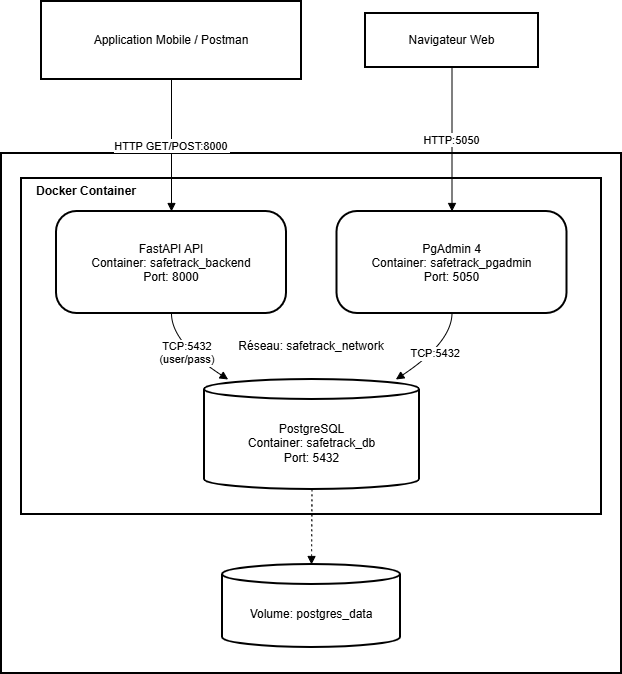

The diagram above was exported from draw.io. Its source (the exported page's mxGraphModel, read from the mxfile embedded in the PNG):
<mxGraphModel dx="1028" dy="645" grid="1" gridSize="10" guides="1" tooltips="1" connect="1" arrows="1" fold="1" page="1" pageScale="1" pageWidth="827" pageHeight="1169" math="0" shadow="0">
  <root>
    <mxCell id="0" />
    <mxCell id="1" parent="0" />
    <mxCell id="3GUE_T1rANk63wHlkl6k-1" value="Hôte Docker (Dev Machine)" style="whiteSpace=wrap;strokeWidth=2;" vertex="1" parent="1">
      <mxGeometry x="20" y="172" width="620" height="520" as="geometry" />
    </mxCell>
    <mxCell id="3GUE_T1rANk63wHlkl6k-2" value="Réseau: safetrack_network" style="whiteSpace=wrap;strokeWidth=2;" vertex="1" parent="1">
      <mxGeometry x="40" y="197" width="580" height="336" as="geometry" />
    </mxCell>
    <mxCell id="3GUE_T1rANk63wHlkl6k-3" value="PostgreSQL&#10;Container: safetrack_db&#10;Port: 5432" style="shape=cylinder3;boundedLbl=1;backgroundOutline=1;size=10;strokeWidth=2;whiteSpace=wrap;" vertex="1" parent="1">
      <mxGeometry x="223" y="398" width="215" height="110" as="geometry" />
    </mxCell>
    <mxCell id="3GUE_T1rANk63wHlkl6k-4" value="FastAPI API&#10;Container: safetrack_backend&#10;Port: 8000" style="rounded=1;arcSize=20;strokeWidth=2" vertex="1" parent="1">
      <mxGeometry x="75" y="230" width="230" height="102" as="geometry" />
    </mxCell>
    <mxCell id="3GUE_T1rANk63wHlkl6k-5" value="PgAdmin 4&#10;Container: safetrack_pgadmin&#10;Port: 5050" style="rounded=1;arcSize=20;strokeWidth=2" vertex="1" parent="1">
      <mxGeometry x="355.5" y="230" width="230" height="102" as="geometry" />
    </mxCell>
    <mxCell id="3GUE_T1rANk63wHlkl6k-6" value="Volume: postgres_data" style="shape=cylinder3;boundedLbl=1;backgroundOutline=1;size=10;strokeWidth=2;whiteSpace=wrap;" vertex="1" parent="1">
      <mxGeometry x="241" y="583" width="178" height="83" as="geometry" />
    </mxCell>
    <mxCell id="3GUE_T1rANk63wHlkl6k-7" value="Application Mobile / Postman" style="whiteSpace=wrap;strokeWidth=2;" vertex="1" parent="1">
      <mxGeometry x="60" y="20" width="260" height="78" as="geometry" />
    </mxCell>
    <mxCell id="3GUE_T1rANk63wHlkl6k-8" value="Navigateur Web" style="whiteSpace=wrap;strokeWidth=2;" vertex="1" parent="1">
      <mxGeometry x="384" y="32" width="173" height="54" as="geometry" />
    </mxCell>
    <mxCell id="3GUE_T1rANk63wHlkl6k-9" value="HTTP GET/POST:8000" style="curved=1;startArrow=none;endArrow=block;exitX=0.5;exitY=1;entryX=0.5;entryY=0;rounded=0;" edge="1" parent="1" source="3GUE_T1rANk63wHlkl6k-7" target="3GUE_T1rANk63wHlkl6k-4">
      <mxGeometry relative="1" as="geometry">
        <Array as="points" />
      </mxGeometry>
    </mxCell>
    <mxCell id="3GUE_T1rANk63wHlkl6k-10" value="HTTP:5050" style="curved=1;startArrow=none;endArrow=block;exitX=0.5;exitY=1;entryX=0.5;entryY=0;rounded=0;" edge="1" parent="1" source="3GUE_T1rANk63wHlkl6k-8" target="3GUE_T1rANk63wHlkl6k-5">
      <mxGeometry relative="1" as="geometry">
        <Array as="points" />
      </mxGeometry>
    </mxCell>
    <mxCell id="3GUE_T1rANk63wHlkl6k-11" value="TCP:5432&#10;(user/pass)" style="curved=1;startArrow=none;endArrow=block;exitX=0.5;exitY=1;entryX=0.11;entryY=0;rounded=0;" edge="1" parent="1" source="3GUE_T1rANk63wHlkl6k-4" target="3GUE_T1rANk63wHlkl6k-3">
      <mxGeometry relative="1" as="geometry">
        <Array as="points">
          <mxPoint x="190" y="361" />
        </Array>
      </mxGeometry>
    </mxCell>
    <mxCell id="3GUE_T1rANk63wHlkl6k-12" value="TCP:5432" style="curved=1;startArrow=none;endArrow=block;exitX=0.5;exitY=1;entryX=0.89;entryY=0;rounded=0;" edge="1" parent="1" source="3GUE_T1rANk63wHlkl6k-5" target="3GUE_T1rANk63wHlkl6k-3">
      <mxGeometry relative="1" as="geometry">
        <Array as="points">
          <mxPoint x="470" y="361" />
        </Array>
      </mxGeometry>
    </mxCell>
    <mxCell id="3GUE_T1rANk63wHlkl6k-13" value="" style="curved=1;dashed=1;dashPattern=2 3;startArrow=none;endArrow=block;exitX=0.5;exitY=1;entryX=0.5;entryY=0.01;rounded=0;" edge="1" parent="1" source="3GUE_T1rANk63wHlkl6k-3" target="3GUE_T1rANk63wHlkl6k-6">
      <mxGeometry relative="1" as="geometry">
        <Array as="points" />
      </mxGeometry>
    </mxCell>
    <mxCell id="3GUE_T1rANk63wHlkl6k-14" value="&lt;b&gt;Docker Container&lt;/b&gt;" style="text;html=1;whiteSpace=wrap;strokeColor=none;fillColor=none;align=center;verticalAlign=middle;rounded=0;" vertex="1" parent="1">
      <mxGeometry x="50" y="200" width="110" height="20" as="geometry" />
    </mxCell>
  </root>
</mxGraphModel>